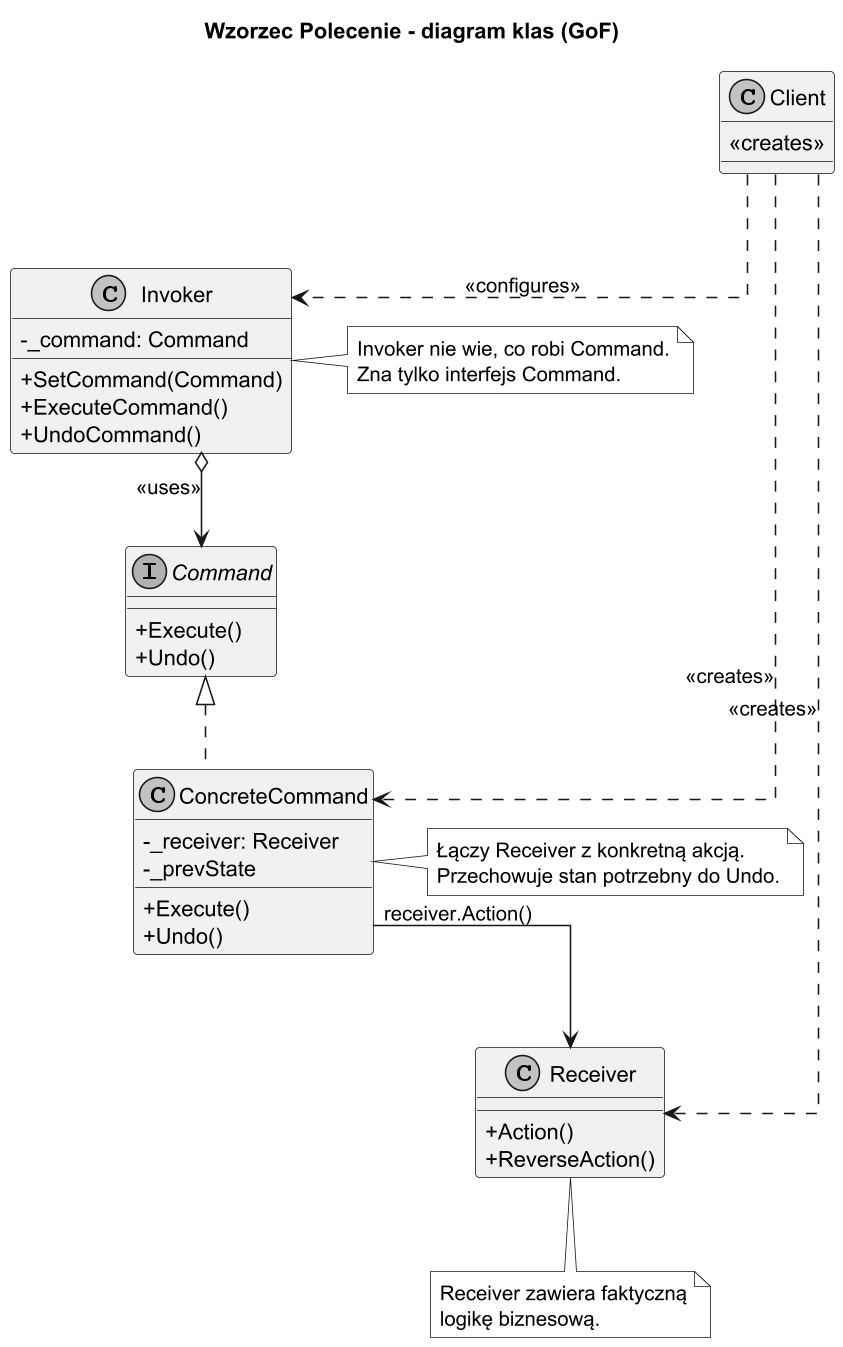

The diagram above was rendered by PlantUML. Its source (embedded in the PNG):
@startuml command_class_diagram
title Wzorzec Polecenie - diagram klas (GoF)

skinparam monochrome true
skinparam dpi 150
skinparam classAttributeIconSize 0
skinparam linetype ortho

interface Command {
    + Execute()
    + Undo()
}

class ConcreteCommand {
    - _receiver: Receiver
    - _prevState
    + Execute()
    + Undo()
}

class Invoker {
    - _command: Command
    + SetCommand(Command)
    + ExecuteCommand()
    + UndoCommand()
}

class Receiver {
    + Action()
    + ReverseAction()
}

class Client {
    <<creates>>
}

Command <|.. ConcreteCommand
ConcreteCommand --> Receiver : receiver.Action()
Invoker o--> Command : <<uses>>
Client ..> ConcreteCommand : <<creates>>
Client ..> Receiver : <<creates>>
Client ..> Invoker : <<configures>>

note right of Invoker
  Invoker nie wie, co robi Command.
  Zna tylko interfejs Command.
end note

note right of ConcreteCommand
  Łączy Receiver z konkretną akcją.
  Przechowuje stan potrzebny do Undo.
end note

note bottom of Receiver
  Receiver zawiera faktyczną
  logikę biznesową.
end note

@enduml